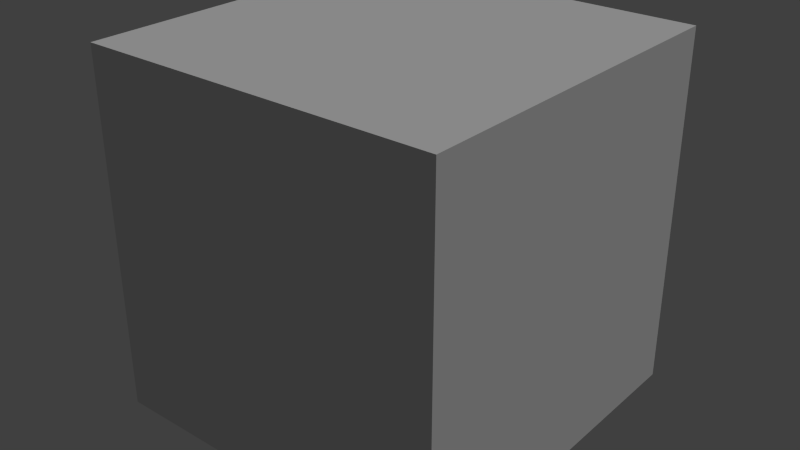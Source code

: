 # Source: Cube.blend  (saved by Blender 2.71.0; exported with 4.5.12 LTS)
import bpy
from mathutils import Matrix  # noqa: F401  (used for matrix-valued properties, if any)

bpy.ops.wm.read_factory_settings(use_empty=True)
scene = bpy.context.scene
scene.name = 'Scene'

# ---- collections
col_collection_1 = bpy.data.collections.new('Collection 1'); scene.collection.children.link(col_collection_1)

# ---- materials (node trees are filled in below, after node groups)
mat_material = bpy.data.materials.new('Material')
mat_material.alpha_threshold = 0.0
mat_material.use_transparent_shadow = False
mat_material.roughness = 0.5
mat_material.line_color = (0.0, 0.0, 0.0, 1.0)

# ---- material node trees

# ---- world
world_world = bpy.data.worlds.new('World'); scene.world = world_world
world_world.color = (0.05088, 0.05088, 0.05088)
world_world.use_sun_shadow = False
world_world.sun_shadow_jitter_overblur = 0.0
world_world.cycles.sampling_method = 'MANUAL'
world_world.cycles.sample_map_resolution = 256

# ---- lights
light_sun = bpy.data.lights.new('Sun', 'SUN')
light_sun.transmission_factor = 0.0
light_sun.angle = 0.1993
light_sun.energy = 1.0
light_sun.shadow_buffer_clip_start = 0.5
light_sun.shadow_soft_size = 0.1
light_sun.shadow_cascade_max_distance = 1000.0
light_sun.cycles.use_multiple_importance_sampling = False

# ---- meshes
me_cube = bpy.data.meshes.new('Cube')
me_cube.from_pydata([(1.0, 1.0, -1.0), (-1.0, 1.0, -1.0), (1.0, 1.0, 1.0), (-1.0, 1.0, 1.0), (-1.0, -1.0, -1.0), (1.0, -1.0, -1.0), (-1.0, -1.0, 1.0), (1.0, -1.0, 1.0), (1.0, -1.0, -1.0), (1.0, 1.0, -1.0), (1.0, -1.0, 1.0), (1.0, 1.0, 1.0), (-1.0, 1.0, -1.0), (-1.0, -1.0, -1.0), (-1.0, 1.0, 1.0), (-1.0, -1.0, 1.0), (1.0, -1.0, -1.0), (-1.0, -1.0, -1.0), (1.0, 1.0, -1.0), (-1.0, 1.0, -1.0), (-1.0, -1.0, 1.0), (1.0, -1.0, 1.0), (-1.0, 1.0, 1.0), (1.0, 1.0, 1.0)], [], [(2, 0, 1, 3), (6, 4, 5, 7), (10, 8, 9, 11), (14, 12, 13, 15), (18, 16, 17, 19), (22, 20, 21, 23)])
_uv = me_cube.uv_layers.new(name='UVMap')
_uv.uv.foreach_set('vector', [0.0, 1.0, 2.279e-07, 0.0, 1.0, 0.0, 1.0, 1.0, 0.0, 1.0, 2.279e-07, 0.0, 1.0, 0.0, 1.0, 1.0, 0.0, 1.0, 2.279e-07, 0.0, 1.0, 0.0, 1.0, 1.0, 0.0, 1.0, 2.279e-07, 0.0, 1.0, 0.0, 1.0, 1.0, 0.0, 1.0, 2.279e-07, 0.0, 1.0, 0.0, 1.0, 1.0, 0.0, 1.0, 2.279e-07, 0.0, 1.0, 0.0, 1.0, 1.0])
me_cube.materials.append(mat_material)
me_cube.use_remesh_preserve_volume = False
me_cube.use_remesh_preserve_attributes = False
me_cube.use_mirror_vertex_groups = False
me_cube.update()

# ---- objects
ob_sun = bpy.data.objects.new('Sun', light_sun)
ob_main = bpy.data.objects.new('Main', me_cube)

# ---- transforms, parenting, visibility, modifiers, constraints
ob_sun.location = (-1.746, 0.08412, 0.9865)
ob_sun.rotation_euler = (2.787, 2.604, -2.858)
ob_sun.lineart.crease_threshold = 0.0
ob_main.location = (0.0, 0.0, 0.0)
ob_main.lock_rotations_4d = False
ob_main.empty_display_type = 'ARROWS'
ob_main.lineart.crease_threshold = 0.0

# ---- collection membership
col_collection_1.objects.link(ob_sun)
col_collection_1.objects.link(ob_main)

# ---- scene / render settings (as saved in the file)
scene.frame_start = 1; scene.frame_end = 250; scene.frame_set(1)
scene.render.engine = 'BLENDER_EEVEE_NEXT'
scene.render.resolution_percentage = 50
scene.render.dither_intensity = 0.0
scene.cycles.use_denoising = False
scene.cycles.samples = 10
scene.cycles.sampling_pattern = 'TABULATED_SOBOL'
scene.cycles.light_sampling_threshold = 0.0
scene.cycles.use_adaptive_sampling = False
scene.cycles.use_light_tree = False
scene.cycles.blur_glossy = 0.0
scene.cycles.volume_bounces = 1
scene.cycles.pixel_filter_type = 'GAUSSIAN'
scene.cycles.sample_clamp_indirect = 0.0
scene.view_settings.view_transform = 'Standard'
bpy.context.view_layer.update()

# ---- added for rendering (the .blend has no active camera): camera
cam_auto = bpy.data.cameras.new('AutoCamera')
cam_auto.lens = 50.0
cam_auto.sensor_width = 36.0
cam_auto.clip_end = 1000.0
ob_auto_camera = bpy.data.objects.new('AutoCamera', cam_auto)
scene.collection.objects.link(ob_auto_camera)
ob_auto_camera.location = (3.20507, -3.84609, 2.56406)
ob_auto_camera.rotation_euler = (1.09748, -7.21219e-08, 0.694738)
scene.camera = ob_auto_camera
bpy.context.view_layer.update()
